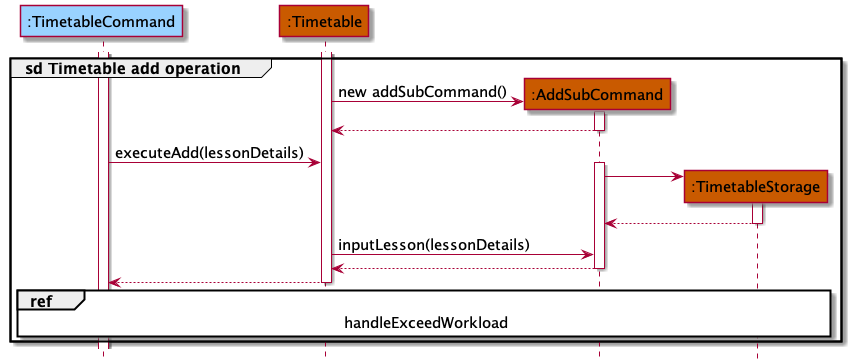

The diagram above was rendered by PlantUML. Its source (embedded in the PNG):
@startuml
'https://plantuml.com/sequence-diagram

hide footbox

!include Style.puml

participant ":TimetableCommand" as command COMMANDS_COLOR
participant ":Timetable" as table TIMETABLE_COLOR
participant ":AddSubCommand" as subCommand TIMETABLE_COLOR
participant ":TimetableStorage" as storage TIMETABLE_COLOR


group sd Timetable add operation

activate command
activate table
create subCommand
table -> subCommand : new addSubCommand()
activate subCommand

subCommand --> table
deactivate subCommand
command -> table : executeAdd(lessonDetails)
activate subCommand

create storage
subCommand -> storage
activate storage

storage --> subCommand
deactivate storage

table -> subCommand : inputLesson(lessonDetails)
deactivate storage

subCommand --> table
deactivate subCommand


table --> command
deactivate table
ref over command, subCommand, storage : handleExceedWorkload

end


@enduml